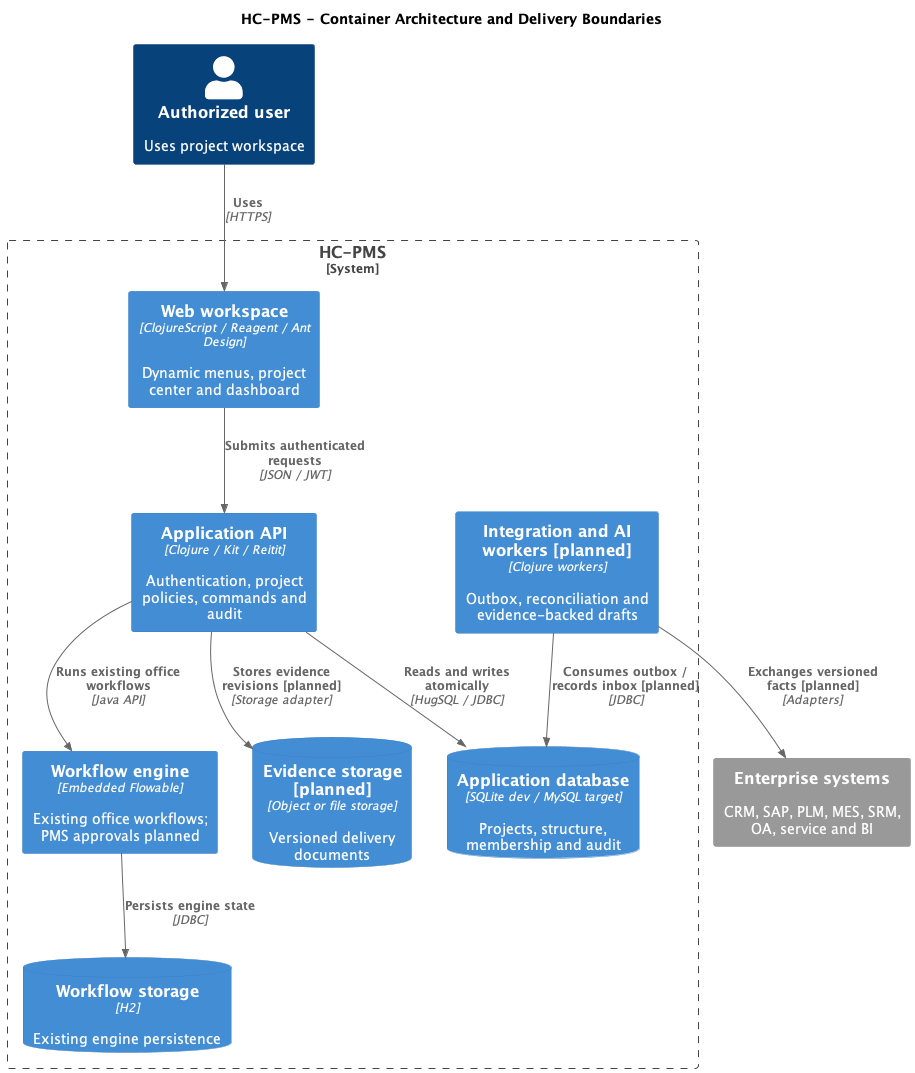

The diagram above was rendered by PlantUML. Its source (embedded in the PNG):
@startuml
!include <C4/C4_Container>
HIDE_STEREOTYPE()
title HC-PMS - Container Architecture and Delivery Boundaries
Person(user, "Authorized user", "Uses project workspace")
System_Boundary(pms, "HC-PMS") {
  Container(web, "Web workspace", "ClojureScript / Reagent / Ant Design", "Dynamic menus, project center and dashboard")
  Container(api, "Application API", "Clojure / Kit / Reitit", "Authentication, project policies, commands and audit")
  ContainerDb(db, "Application database", "SQLite dev / MySQL target", "Projects, structure, membership and audit")
  Container(bpm, "Workflow engine", "Embedded Flowable", "Existing office workflows; PMS approvals planned")
  ContainerDb(bpmdb, "Workflow storage", "H2", "Existing engine persistence")
  Container(worker, "Integration and AI workers [planned]", "Clojure workers", "Outbox, reconciliation and evidence-backed drafts")
  ContainerDb(files, "Evidence storage [planned]", "Object or file storage", "Versioned delivery documents")
}
System_Ext(ext, "Enterprise systems", "CRM, SAP, PLM, MES, SRM, OA, service and BI")
Rel(user, web, "Uses", "HTTPS")
Rel(web, api, "Submits authenticated requests", "JSON / JWT")
Rel(api, db, "Reads and writes atomically", "HugSQL / JDBC")
Rel(api, bpm, "Runs existing office workflows", "Java API")
Rel(bpm, bpmdb, "Persists engine state", "JDBC")
Rel(worker, db, "Consumes outbox / records inbox [planned]", "JDBC")
Rel(worker, ext, "Exchanges versioned facts [planned]", "Adapters")
Rel(api, files, "Stores evidence revisions [planned]", "Storage adapter")
@enduml